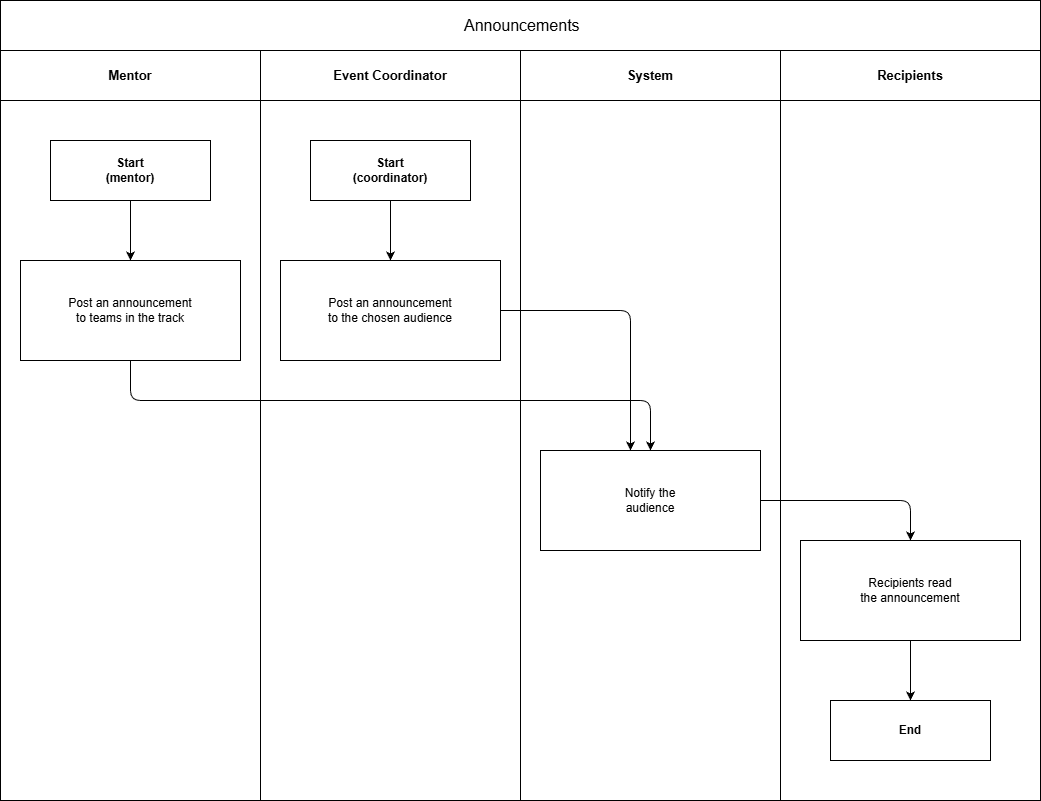

The diagram above was exported from draw.io. Its source (the exported page's mxGraphModel, read from the mxfile embedded in the PNG):
<mxGraphModel dx="1414" dy="841" grid="1" gridSize="10" guides="1" tooltips="1" connect="1" arrows="1" fold="1" page="1" pageScale="1" pageWidth="1080" pageHeight="840" math="0" shadow="0">
  <root>
    <mxCell id="0" />
    <mxCell id="1" parent="0" />
    <mxCell id="title_p7" parent="1" style="rounded=0;whiteSpace=wrap;html=1;fontSize=16;fontStyle=0;align=center;verticalAlign=middle;" value="&amp;nbsp;Announcements" vertex="1">
      <mxGeometry height="50" width="1040" as="geometry" />
    </mxCell>
    <mxCell id="hdr_p7_0" parent="1" style="rounded=0;whiteSpace=wrap;html=1;fontSize=13;fontStyle=1;verticalAlign=middle;align=center;" value="Mentor" vertex="1">
      <mxGeometry height="50" width="260" y="50" as="geometry" />
    </mxCell>
    <mxCell id="body_p7_0" parent="1" style="rounded=0;whiteSpace=wrap;html=1;fontSize=1;" value="" vertex="1">
      <mxGeometry height="700" width="260" y="100" as="geometry" />
    </mxCell>
    <mxCell id="hdr_p7_1" parent="1" style="rounded=0;whiteSpace=wrap;html=1;fontSize=13;fontStyle=1;verticalAlign=middle;align=center;" value="Event Coordinator" vertex="1">
      <mxGeometry height="50" width="260" x="260" y="50" as="geometry" />
    </mxCell>
    <mxCell id="body_p7_1" parent="1" style="rounded=0;whiteSpace=wrap;html=1;fontSize=1;" value="" vertex="1">
      <mxGeometry height="700" width="260" x="260" y="100" as="geometry" />
    </mxCell>
    <mxCell id="hdr_p7_2" parent="1" style="rounded=0;whiteSpace=wrap;html=1;fontSize=13;fontStyle=1;verticalAlign=middle;align=center;" value="System" vertex="1">
      <mxGeometry height="50" width="260" x="520" y="50" as="geometry" />
    </mxCell>
    <mxCell id="body_p7_2" parent="1" style="rounded=0;whiteSpace=wrap;html=1;fontSize=1;" value="" vertex="1">
      <mxGeometry height="700" width="260" x="520" y="100" as="geometry" />
    </mxCell>
    <mxCell id="hdr_p7_3" parent="1" style="rounded=0;whiteSpace=wrap;html=1;fontSize=13;fontStyle=1;verticalAlign=middle;align=center;" value="Recipients" vertex="1">
      <mxGeometry height="50" width="260" x="780" y="50" as="geometry" />
    </mxCell>
    <mxCell id="body_p7_3" parent="1" style="rounded=0;whiteSpace=wrap;html=1;fontSize=1;" value="" vertex="1">
      <mxGeometry height="700" width="260" x="780" y="100" as="geometry" />
    </mxCell>
    <mxCell id="n_p7_mstart" parent="1" style="terminator;whiteSpace=wrap;html=1;fontSize=12;fontStyle=1;verticalAlign=middle;align=center;" value="Start&#10;(mentor)" vertex="1">
      <mxGeometry height="60" width="160" x="50" y="140" as="geometry" />
    </mxCell>
    <mxCell id="n_p7_cstart" parent="1" style="terminator;whiteSpace=wrap;html=1;fontSize=12;fontStyle=1;verticalAlign=middle;align=center;" value="Start&#10;(coordinator)" vertex="1">
      <mxGeometry height="60" width="160" x="310" y="140" as="geometry" />
    </mxCell>
    <mxCell id="n_p7_mpost" parent="1" style="rounded=0;whiteSpace=wrap;html=1;fontSize=12;verticalAlign=middle;align=center;" value="Post an announcement&#10;to teams in the track" vertex="1">
      <mxGeometry height="100" width="220" x="20" y="260" as="geometry" />
    </mxCell>
    <mxCell id="n_p7_cpost" parent="1" style="rounded=0;whiteSpace=wrap;html=1;fontSize=12;verticalAlign=middle;align=center;" value="Post an announcement&#10;to the chosen audience" vertex="1">
      <mxGeometry height="100" width="220" x="280" y="260" as="geometry" />
    </mxCell>
    <mxCell id="n_p7_notif" parent="1" style="rounded=0;whiteSpace=wrap;html=1;fontSize=12;verticalAlign=middle;align=center;" value="Notify the&#10;audience" vertex="1">
      <mxGeometry height="100" width="220" x="540" y="450" as="geometry" />
    </mxCell>
    <mxCell id="n_p7_view" parent="1" style="rounded=0;whiteSpace=wrap;html=1;fontSize=12;verticalAlign=middle;align=center;" value="Recipients read&#10;the announcement" vertex="1">
      <mxGeometry height="100" width="220" x="800" y="540" as="geometry" />
    </mxCell>
    <mxCell id="n_p7_end" parent="1" style="terminator;whiteSpace=wrap;html=1;fontSize=12;fontStyle=1;verticalAlign=middle;align=center;" value="End" vertex="1">
      <mxGeometry height="60" width="160" x="830" y="700" as="geometry" />
    </mxCell>
    <mxCell id="e_p7_1" edge="1" parent="1" source="n_p7_mstart" style="edgeStyle=orthogonalEdgeStyle;rounded=1;html=1;endArrow=classic;fontSize=11;labelBackgroundColor=#ffffff;fontColor=#000000;" target="n_p7_mpost" value="">
      <mxGeometry relative="1" as="geometry" />
    </mxCell>
    <mxCell id="e_p7_2" edge="1" parent="1" source="n_p7_cstart" style="edgeStyle=orthogonalEdgeStyle;rounded=1;html=1;endArrow=classic;fontSize=11;labelBackgroundColor=#ffffff;fontColor=#000000;" target="n_p7_cpost" value="">
      <mxGeometry relative="1" as="geometry" />
    </mxCell>
    <mxCell id="e_p7_3" edge="1" parent="1" source="n_p7_mpost" style="edgeStyle=orthogonalEdgeStyle;rounded=1;html=1;endArrow=classic;fontSize=11;labelBackgroundColor=#ffffff;fontColor=#000000;" target="n_p7_notif" value="">
      <mxGeometry relative="1" as="geometry">
        <Array as="points">
          <mxPoint x="130" y="400" />
          <mxPoint x="650" y="400" />
        </Array>
      </mxGeometry>
    </mxCell>
    <mxCell id="e_p7_4" edge="1" parent="1" source="n_p7_cpost" style="edgeStyle=orthogonalEdgeStyle;rounded=1;html=1;endArrow=classic;fontSize=11;labelBackgroundColor=#ffffff;fontColor=#000000;" target="n_p7_notif" value="">
      <mxGeometry relative="1" as="geometry">
        <Array as="points">
          <mxPoint x="630" y="310" />
        </Array>
      </mxGeometry>
    </mxCell>
    <mxCell id="e_p7_5" edge="1" parent="1" source="n_p7_notif" style="edgeStyle=orthogonalEdgeStyle;rounded=1;html=1;endArrow=classic;fontSize=11;labelBackgroundColor=#ffffff;fontColor=#000000;entryX=0.5;entryY=0;entryDx=0;entryDy=0;" target="n_p7_view" value="">
      <mxGeometry relative="1" as="geometry" />
    </mxCell>
    <mxCell id="e_p7_6" edge="1" parent="1" source="n_p7_view" style="edgeStyle=orthogonalEdgeStyle;rounded=1;html=1;endArrow=classic;fontSize=11;labelBackgroundColor=#ffffff;fontColor=#000000;" target="n_p7_end" value="">
      <mxGeometry relative="1" as="geometry" />
    </mxCell>
  </root>
</mxGraphModel>